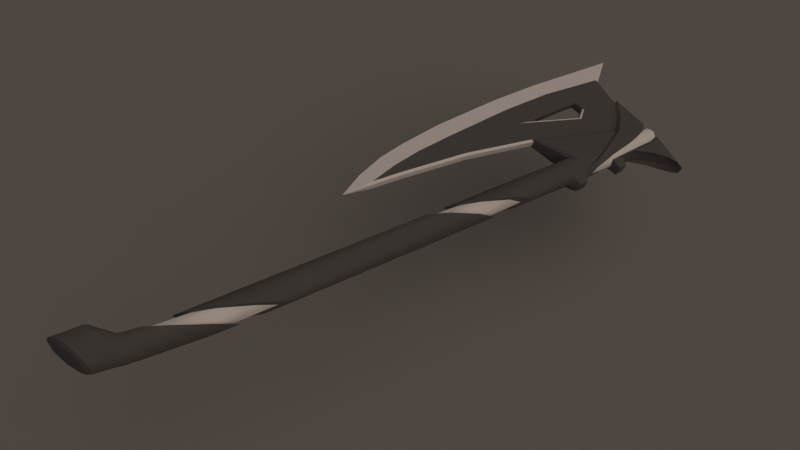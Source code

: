 # Source: magic_axe.blend  (saved by Blender 2.77.0; exported with 4.5.12 LTS)
import bpy
from mathutils import Matrix  # noqa: F401  (used for matrix-valued properties, if any)

bpy.ops.wm.read_factory_settings(use_empty=True)
scene = bpy.context.scene
scene.name = 'Scene'

# ---- collections
col_collection_1 = bpy.data.collections.new('Collection 1'); scene.collection.children.link(col_collection_1)
col_collection_2 = bpy.data.collections.new('Collection 2'); scene.collection.children.link(col_collection_2)

# ---- materials (node trees are filled in below, after node groups)
mat_steel = bpy.data.materials.new('Steel')
mat_steel.alpha_threshold = 0.0
mat_steel.use_transparent_shadow = False
mat_steel.roughness = 0.5
mat_steel.specular_intensity = 1.0
mat_steel.line_color = (0.0, 0.0, 0.0, 1.0)
mat_iron = bpy.data.materials.new('Iron')
mat_iron.alpha_threshold = 0.0
mat_iron.use_transparent_shadow = False
mat_iron.diffuse_color = (0.1107, 0.1107, 0.1107, 1.0)
mat_iron.roughness = 0.5
mat_iron.specular_intensity = 0.33
mat_iron.line_color = (0.0, 0.0, 0.0, 1.0)
mat_scale = bpy.data.materials.new('Scale')
mat_scale.alpha_threshold = 0.0
mat_scale.use_transparent_shadow = False
mat_scale.roughness = 0.5
mat_scale.line_color = (0.0, 0.0, 0.0, 1.0)
mat_floorshadow = bpy.data.materials.new('FloorShadow')
mat_floorshadow.alpha_threshold = 0.0
mat_floorshadow.use_transparent_shadow = False
mat_floorshadow.diffuse_color = (0.2159, 0.2159, 0.2159, 1.0)
mat_floorshadow.roughness = 0.5
mat_floorshadow.specular_intensity = 0.0
mat_floorshadow.line_color = (0.0, 0.0, 0.0, 0.5)
mat_floorinvis = bpy.data.materials.new('FloorInvis')
mat_floorinvis.alpha_threshold = 0.0
mat_floorinvis.use_transparent_shadow = False
mat_floorinvis.diffuse_color = (0.2159, 0.2159, 0.2159, 1.0)
mat_floorinvis.roughness = 0.5
mat_floorinvis.specular_intensity = 0.0

# ---- material node trees

# ---- world
world_world = bpy.data.worlds.new('World'); scene.world = world_world
world_world.color = (0.05088, 0.05088, 0.05088)
world_world.use_sun_shadow = False
world_world.sun_shadow_jitter_overblur = 0.0
world_world.cycles.sampling_method = 'NONE'
world_world.cycles.sample_map_resolution = 256
world_world.light_settings.distance = 1.0

# ---- cameras
cam_camera = bpy.data.cameras.new('Camera')
cam_camera.clip_end = 100.0
cam_camera.lens = 35.0
cam_camera.sensor_width = 32.0
cam_camera.sensor_height = 18.0
cam_camera.ortho_scale = 7.314
cam_camera.dof.focus_distance = 0.0
cam_camera.dof.aperture_fstop = 128.0

# ---- lights
light_filllight = bpy.data.lights.new('FillLight', 'SUN')
light_filllight.color = (0.7398, 0.6076, 1.0)
light_filllight.transmission_factor = 0.0
light_filllight.angle = 1.571
light_filllight.energy = 0.25
light_filllight.shadow_buffer_clip_start = 0.5
light_filllight.shadow_soft_size = 1.0
light_filllight.shadow_cascade_max_distance = 1000.0
light_filllight.cycles.use_multiple_importance_sampling = False
light_keylight = bpy.data.lights.new('KeyLight', 'SUN')
light_keylight.color = (0.814, 0.6377, 0.5099)
light_keylight.transmission_factor = 0.0
light_keylight.angle = 1.966
light_keylight.energy = 1.25
light_keylight.shadow_buffer_clip_start = 0.5
light_keylight.shadow_soft_size = 1.5
light_keylight.shadow_cascade_max_distance = 1000.0
light_keylight.cycles.use_multiple_importance_sampling = False
light_rimlight = bpy.data.lights.new('RimLight', 'SUN')
light_rimlight.color = (0.7067, 0.7067, 0.7067)
light_rimlight.transmission_factor = 0.0
light_rimlight.angle = 1.571
light_rimlight.energy = 0.25
light_rimlight.shadow_buffer_clip_start = 0.5
light_rimlight.shadow_soft_size = 1.0
light_rimlight.shadow_cascade_max_distance = 1000.0
light_rimlight.cycles.use_multiple_importance_sampling = False

# ---- meshes
me_cube_001 = bpy.data.meshes.new('Cube.001')
me_cube_001.from_pydata([(-0.7758, 2.48, -0.049), (-0.7758, 2.48, 0.049), (-0.9564, 2.99, -0.049), (-0.9564, 2.99, 0.049), (-0.6385, 2.524, -0.049), (-0.6385, 2.524, 0.049), (-0.5543, 2.96, -0.049), (-0.5543, 2.96, 0.049), (-0.532, 2.393, -0.049), (-0.532, 2.393, 0.049), (-0.2327, 2.674, -0.049), (-0.2327, 2.674, 0.049), (-0.7753, 2.225, -0.049), (-0.7753, 2.225, 0.049), (-0.9901, 2.219, -0.049), (-0.9901, 2.219, 0.049), (-0.7432, 1.619, -0.049), (-0.7432, 1.619, 0.049), (-0.9639, 1.599, -0.049), (-0.9639, 1.599, 0.049), (-0.5019, 1.613, -0.049), (-0.5019, 1.613, 0.049), (-0.6196, 0.7664, -0.049), (-0.6196, 0.7664, 0.049), (-0.8808, 0.7443, -0.049), (-0.8808, 0.7443, 0.049), (-0.6443, 0.3023, 0.049), (-0.6443, 0.3023, -0.049), (-0.8268, 0.285, 0.049), (-0.8268, 0.285, -0.049), (-0.6724, -0.3725, 0.049), (-0.6724, -0.3725, -0.049), (-1.186, 2.202, 6.546e-07), (-1.16, 1.582, 4.831e-07), (-1.084, 0.7309, 3.611e-07), (-1.004, 0.2259, 2.126e-07), (-0.8184, -0.4236, 1.284e-07), (-0.7596, 2.48, 0.03628), (-0.6562, 2.514, 0.03628), (-0.5594, 2.388, 0.03628), (-0.7575, 2.25, 0.03628), (-0.7313, 1.757, 0.03628), (-0.4736, 1.626, 0.0343), (-0.5913, 0.7681, 0.0343), (-0.616, 0.304, 0.0343), (-0.6441, -0.3708, 0.0343), (-0.6671, -0.715, 2.684e-08), (-0.9318, 3.004, 0.0343), (-0.5866, 2.989, 0.0343), (-0.7596, 2.48, -0.03628), (-1.185, 3.341, 8.428e-07), (-0.6562, 2.514, -0.03628), (-0.5594, 2.388, -0.03628), (-0.7638, -0.0446, 0.049), (-0.6631, -0.03538, 0.049), (-0.9334, -0.09985, 1.736e-07), (-0.7575, 2.25, -0.03628), (-0.6348, -0.03367, 0.0343), (-0.7313, 1.757, -0.03628), (-0.4736, 1.626, -0.0343), (-0.1992, 2.632, 0.0896), (-0.4673, 1.65, 0.0686), (-0.03745, 2.306, 0.1087), (-0.5913, 0.7681, -0.0343), (-0.1654, 1.816, 0.1284), (-0.616, 0.304, -0.0343), (-0.1871, 2.654, 0.1101), (-0.02505, 2.303, 0.1381), (-0.6441, -0.3708, -0.0343), (-0.2291, 2.707, 0.1062), (-0.5255, 2.976, 0.07359), (-0.9318, 3.004, -0.0343), (-0.6065, 3.034, 0.03932), (-0.5866, 2.989, -0.0343), (-0.03073, 2.666, 0.1395), (0.04424, 2.343, 0.1378), (-0.7638, -0.0446, -0.049), (-0.05804, 2.792, 0.1319), (-0.6631, -0.03538, -0.049), (-0.1631, 3.05, 0.098), (-0.211, 3.101, 0.04915), (-0.6348, -0.03367, -0.0343), (-0.3553, 2.812, 0.049), (-0.3417, 2.835, 0.09015), (-0.1992, 2.632, -0.0896), (-0.1059, 2.95, 0.1201), (-0.001877, -3.192, 0.1496), (0.1053, 1.888, 0.1058), (0.08761, -3.19, 0.1058), (0.1491, 1.888, 2.639e-07), (0.1314, -3.19, -5.387e-07), (-0.4673, 1.65, -0.0686), (-0.03745, 2.306, -0.1087), (-0.1654, 1.816, -0.1284), (-0.1871, 2.654, -0.1101), (-0.02505, 2.303, -0.1381), (-0.1553, 1.774, 3.09e-07), (-0.1514, -3.193, -4.67e-07), (-0.1073, 1.811, 0.1058), (-0.1076, -3.193, 0.1058), (0.01276, -2.383, 0.1496), (0.009902, -2.825, 0.1496), (0.1338, -2.472, 0.1058), (0.1322, -1.971, 0.1058), (0.1828, -2.237, -3.933e-07), (0.1798, -1.708, -3.098e-07), (-0.2291, 2.707, -0.1062), (-0.5255, 2.976, -0.07359), (-0.6065, 3.034, -0.03932), (-0.03073, 2.666, -0.1395), (0.04424, 2.343, -0.1378), (-0.05804, 2.792, -0.1319), (-0.1453, -3.087, -4.542e-07), (-0.1265, -2.714, -4.01e-07), (-0.08682, -3.01, 0.1058), (-0.0705, -2.635, 0.1058), (0.01499, -2.395, 0.1196), (0.01286, -2.78, 0.1196), (0.112, -2.497, 0.0846), (0.1105, -2.065, 0.0846), (0.1512, -2.309, -3.932e-07), (0.1486, -1.855, -3.298e-07), (-0.1631, 3.05, -0.098), (-0.211, 3.101, -0.04915), (-0.1113, -2.99, -4.479e-07), (-0.09644, -2.66, -3.983e-07), (-0.06452, -2.928, 0.0846), (-0.05162, -2.596, 0.0846), (0.1135, 0.4061, 0.1058), (0.1022, 0.9447, 0.1058), (0.1586, 0.6103, 6.638e-08), (0.144, 1.151, 1.549e-07), (-0.3553, 2.812, -0.049), (-0.3417, 2.835, -0.09015), (-0.1059, 2.95, -0.1201), (-0.001877, -3.192, -0.1496), (-0.1408, -0.1701, 5.106e-09), (-0.1426, 0.1711, 5.284e-08), (-0.08916, -0.1089, 0.1058), (-0.08078, 0.2673, 0.1058), (0.002195, 0.5261, 0.1496), (0.0001742, 0.09371, 0.1496), (0.09271, 0.3979, 0.0846), (0.08359, 0.8332, 0.0846), (0.1288, 0.5613, 5.763e-08), (0.117, 0.998, 1.327e-07), (0.1053, 1.888, -0.1058), (0.08761, -3.19, -0.1058), (-0.1107, -0.0631, 1.458e-08), (-0.1122, 0.2144, 5.995e-08), (-0.06942, -0.01411, 0.0846), (-0.06279, 0.2914, 0.0846), (0.003593, 0.4983, 0.1196), (0.002044, 0.148, 0.1196), (-0.1148, 3.03, 0.06378), (0.07259, 2.641, 0.07134), (0.0944, 2.329, 0.07681), (-0.1073, 1.811, -0.1058), (-0.1076, -3.193, -0.1058), (0.06706, 2.8, 0.07701), (0.01276, -2.383, -0.1496), (0.009902, -2.825, -0.1496), (0.1093, 2.662, 0.09808), (0.1051, 2.85, 0.1097), (0.05999, 3.091, 0.08842), (0.1338, -2.472, -0.1058), (0.01573, 3.133, 0.04434), (0.1322, -1.971, -0.1058), (0.08467, 3.036, 0.1059), (0.2186, 2.845, 0.1089), (0.4394, 3.068, 0.08842), (0.5011, 3.109, 0.04434), (0.3394, 2.983, 0.1083), (0.2632, 2.958, 0.06932), (0.3379, 3.036, 0.05659), (0.3827, 3.074, 0.02838), (0.1836, 2.845, 0.07614), (0.1078, 2.655, 0.06277), (-0.08682, -3.01, -0.1058), (-0.0001136, 1.887, 0.1503), (-0.0705, -2.635, -0.1058), (0.01499, -2.395, -0.1196), (0.09731, 2.482, 0.07194), (0.01286, -2.78, -0.1196), (0.2129, 2.352, 0.06263), (0.112, -2.497, -0.0846), (0.2097, 2.45, 0.05549), (0.1014, 1.691, 0.1058), (0.1472, 1.69, 2.405e-07), (0.1105, -2.065, -0.0846), (-0.1559, 1.691, 3.015e-07), (-0.1052, 1.691, 0.1058), (0.001398, 1.689, 0.1499), (0.214, 1.737, 0.06345), (0.2161, 1.843, 0.06345), (0.2212, 1.842, 2.406e-07), (0.2203, 1.734, 2.266e-07), (-0.1022, -3.326, 0.1879), (0.07216, -3.266, 0.1107), (0.1246, -3.241, -5.441e-07), (-0.06452, -2.928, -0.0846), (-0.3428, -3.411, -4.524e-07), (-0.2723, -3.386, 0.1329), (-0.1239, -3.575, 0.1795), (0.03361, -3.505, 0.1058), (0.09884, -3.476, -5.738e-07), (-0.05162, -2.596, -0.0846), (0.1135, 0.4061, -0.1058), (0.1022, 0.9447, -0.1058), (-0.3466, -3.674, -4.93e-07), (-0.2814, -3.645, 0.1269), (-0.1259, -3.6, 0.1331), (0.003314, -3.542, 0.09415), (0.05682, -3.519, -5.678e-07), (-0.3086, -3.68, -5.004e-07), (-0.2551, -3.657, 0.09415), (-0.1183, -3.603, -5.382e-07), (0.05263, 2.351, 0.09999), (-0.08916, -0.1089, -0.1058), (-0.08078, 0.2673, -0.1058), (0.002195, 0.5261, -0.1496), (0.0001741, 0.09371, -0.1496), (0.09271, 0.3979, -0.0846), (-0.1482, 3.063, 5.217e-07), (-0.09497, 2.985, 0.09109), (-0.1039, 3.065, 0.0846), (-0.02859, 3.068, 0.1196), (-0.03177, 2.802, 0.1192), (0.08359, 0.8332, -0.0846), (-0.1207, 3.095, 5.113e-07), (-0.08498, 3.097, 0.06119), (-0.0286, 3.099, 0.08653), (0.01573, 3.133, 4.926e-07), (0.5011, 3.109, 3.765e-07), (0.3827, 3.074, 4.149e-07), (0.1264, 2.665, 3.952e-07), (0.1836, 2.845, 4.129e-07), (0.2632, 2.958, 4.164e-07), (0.3379, 3.036, 4.113e-07), (0.1233, 2.316, 3.387e-07), (0.1259, 2.48, 3.676e-07), (0.2129, 2.352, 3.199e-07), (0.2097, 2.45, 3.469e-07), (0.06626, 2.064, 0.1215), (0.1118, 2.077, 0.06708), (0.01666, 2.211, 0.1414), (0.08187, 2.219, 0.1129), (-0.0007517, 2.204, 0.116), (0.05869, 2.055, 0.1019), (0.03312, 3.07, 0.08669), (0.005397, 2.648, 0.1135), (0.000283, 3.101, 0.07386), (0.0754, 2.241, 0.07557), (0.09221, 2.134, 0.04336), (-0.5543, 2.96, 5.851e-07), (-0.7596, 2.48, 5.461e-07), (-0.6562, 2.514, 5.397e-07), (-0.5594, 2.388, 4.909e-07), (-0.7575, 2.25, 5.434e-07), (-0.7313, 1.757, 4.657e-07), (-0.6065, 3.034, 6.129e-07), (-0.211, 3.101, 5.415e-07), (-0.06942, -0.01411, -0.0846), (-0.06279, 0.2914, -0.0846), (0.003593, 0.4983, -0.1196), (0.002044, 0.148, -0.1196), (-0.1148, 3.03, -0.06378), (0.07259, 2.641, -0.07133), (0.0944, 2.329, -0.07681), (0.06706, 2.8, -0.07701), (0.1093, 2.662, -0.09808), (0.1051, 2.85, -0.1097), (0.05999, 3.091, -0.08842), (0.01573, 3.133, -0.04434), (0.08467, 3.036, -0.1059), (0.2186, 2.845, -0.1089), (0.4394, 3.068, -0.08842), (0.5011, 3.109, -0.04434), (0.3394, 2.983, -0.1083), (0.2632, 2.958, -0.06932), (0.3379, 3.036, -0.05659), (0.3827, 3.074, -0.02838), (0.1836, 2.845, -0.07614), (0.1078, 2.655, -0.06277), (-0.0001137, 1.887, -0.1503), (0.09731, 2.482, -0.07193), (0.2129, 2.352, -0.06263), (0.2097, 2.45, -0.05548), (0.1014, 1.691, -0.1058), (-0.1052, 1.691, -0.1058), (0.001398, 1.689, -0.1499), (0.214, 1.737, -0.06345), (0.2161, 1.843, -0.06345), (0.1222, 2.027, 2.906e-07), (0.06101, 2.975, 0.07582), (0.04501, 2.799, 0.09952), (0.053, 2.642, 0.1052), (-0.1022, -3.326, -0.1879), (0.07216, -3.266, -0.1107), (-0.2723, -3.386, -0.1329), (-0.1239, -3.575, -0.1795), (0.03361, -3.505, -0.1058), (-0.2814, -3.645, -0.1269), (-0.1259, -3.6, -0.1331), (0.003314, -3.542, -0.09415), (-0.2551, -3.657, -0.09415), (0.05263, 2.351, -0.09999), (-0.09497, 2.985, -0.09109), (-0.1039, 3.065, -0.0846), (-0.02859, 3.068, -0.1196), (-0.03177, 2.802, -0.1192), (-0.08498, 3.097, -0.06118), (-0.0286, 3.099, -0.08653), (0.06626, 2.064, -0.1215), (0.1118, 2.077, -0.06708), (0.01666, 2.211, -0.1414), (0.08187, 2.219, -0.1129), (-0.0007517, 2.204, -0.116), (0.05869, 2.055, -0.1019), (0.03312, 3.07, -0.08669), (0.005397, 2.648, -0.1135), (0.000283, 3.101, -0.07386), (0.0754, 2.241, -0.07557), (0.09221, 2.134, -0.04336), (0.06101, 2.975, -0.07582), (0.04501, 2.799, -0.09952), (0.053, 2.642, -0.1052), (-0.01378, 3.104, 8.404e-07)], [(7, 254), (6, 254)], [(0, 12, 14, 2), (149, 263, 262, 148), (1, 13, 40, 37), (258, 259, 58, 56), (5, 7, 3, 1), (78, 31, 76), (106, 94, 84, 10), (16, 22, 24, 18), (1, 3, 15, 13), (13, 17, 41, 40), (4, 51, 49, 0), (28, 25, 34, 35), (13, 15, 19, 17), (17, 9, 39, 41), (108, 123, 122, 107), (107, 122, 134, 133), (21, 11, 9, 17), (12, 56, 58, 16), (22, 27, 29, 24), (17, 23, 21), (2, 71, 73, 6), (16, 58, 52, 8), (17, 19, 25, 23), (23, 25, 28, 26), (4, 0, 2, 6), (112, 124, 200, 178), (132, 10, 8, 4), (53, 28, 35, 55), (54, 53, 30), (78, 81, 68, 31), (96, 42, 59), (16, 20, 22), (6, 107, 133, 132), (25, 19, 33, 34), (12, 16, 18, 14), (19, 15, 32, 33), (31, 46, 36), (20, 16, 8, 10), (255, 37, 40, 258), (258, 40, 41, 259), (259, 41, 39, 257), (8, 52, 51, 4), (9, 5, 38, 39), (29, 35, 34, 24), (84, 94, 95, 92), (5, 1, 37, 38), (54, 30, 45, 57), (161, 165, 147, 135), (26, 44, 43, 23), (27, 78, 76, 29), (23, 43, 42, 21), (42, 98, 21), (10, 84, 91, 20), (293, 89, 314, 323), (3, 7, 48, 47), (132, 133, 106, 10), (0, 49, 56, 12), (15, 3, 50, 32), (50, 3, 47), (30, 36, 46), (91, 84, 92, 93), (30, 46, 45), (31, 68, 46), (206, 181, 183, 200), (26, 54, 57, 44), (94, 109, 110, 95), (26, 28, 53, 54), (30, 53, 55, 36), (4, 6, 132), (178, 200, 183, 161), (300, 303, 305, 302), (179, 247, 62, 64), (61, 64, 62, 60), (125, 206, 200, 124), (221, 207, 167, 160), (11, 21, 61, 60), (112, 178, 158, 97), (180, 206, 125, 113), (60, 62, 67, 66), (69, 11, 60, 66), (207, 130, 105, 167), (72, 48, 7, 70), (105, 121, 189, 167), (82, 11, 69, 83), (131, 145, 228, 208), (165, 185, 120, 104), (220, 264, 263, 219), (72, 70, 79, 80), (289, 290, 220, 219), (83, 69, 77, 85), (264, 228, 222, 265), (160, 181, 206, 180), (69, 66, 74, 77), (167, 189, 181, 160), (66, 67, 75, 74), (228, 145, 144, 222), (70, 83, 85, 79), (208, 228, 264, 220), (7, 82, 83, 70), (5, 82, 7), (136, 148, 262, 218), (82, 5, 9, 11), (101, 86, 88, 102), (102, 88, 90, 104), (288, 188, 131, 208), (161, 183, 185, 165), (219, 263, 149, 137), (263, 264, 265, 262), (112, 97, 99, 114), (114, 99, 86, 101), (138, 115, 100, 141), (123, 223, 266, 122), (136, 113, 115, 138), (290, 288, 208, 220), (324, 274, 271, 269), (112, 114, 126, 124), (269, 271, 270, 267), (147, 298, 297, 135), (134, 307, 310, 111), (115, 113, 125, 127), (111, 310, 320, 109), (122, 266, 307, 134), (128, 103, 105, 130), (114, 101, 117, 126), (141, 100, 103, 128), (158, 299, 201, 97), (127, 126, 117, 116), (125, 124, 126, 127), (109, 320, 306, 110), (232, 233, 277, 273), (221, 265, 222, 207), (199, 205, 301, 298), (119, 118, 120, 121), (116, 117, 118, 119), (105, 103, 119, 121), (299, 302, 209, 201), (102, 104, 120, 118), (273, 277, 276, 272), (103, 100, 116, 119), (261, 223, 123), (100, 115, 127, 116), (101, 102, 118, 117), (192, 140, 129, 187), (274, 278, 275, 271), (187, 129, 131, 188), (139, 137, 149, 151), (308, 309, 310, 307), (272, 276, 278, 274), (268, 286, 241, 239), (146, 318, 313), (282, 236, 235, 283), (128, 130, 144, 142), (267, 268, 306, 326), (190, 137, 139, 191), (131, 129, 143, 145), (191, 139, 140, 192), (237, 236, 282, 279), (152, 153, 142, 143), (143, 142, 144, 145), (218, 221, 160, 180), (51, 256, 255, 49), (149, 148, 150, 151), (151, 150, 153, 152), (136, 138, 150, 148), (313, 315, 316, 314), (140, 139, 151, 152), (46, 68, 45), (129, 140, 152, 143), (138, 141, 153, 150), (275, 282, 283, 270), (141, 128, 142, 153), (80, 79, 154, 223), (261, 80, 223), (233, 234, 281, 277), (77, 74, 250, 227), (234, 238, 280, 281), (238, 237, 279, 280), (277, 281, 280, 276), (79, 85, 224, 154), (74, 75, 217, 250), (85, 77, 227, 224), (278, 279, 282, 275), (270, 283, 285), (20, 91, 93, 157), (267, 270, 268), (294, 159, 163, 168), (59, 157, 96), (159, 155, 162, 163), (168, 163, 169, 172), (232, 166, 171, 233), (181, 189, 185, 183), (189, 121, 120, 185), (240, 242, 287, 285), (166, 164, 170, 171), (164, 168, 172, 170), (163, 162, 169), (93, 284, 157), (90, 199, 298, 147), (96, 157, 289, 190), (292, 195, 196, 291), (169, 162, 177, 176), (298, 301, 300, 297), (237, 173, 176, 236), (238, 174, 173, 237), (234, 175, 174, 238), (172, 169, 176, 173), (171, 170, 174, 175), (106, 111, 109, 94), (233, 171, 175, 234), (170, 172, 173, 174), (207, 222, 144, 130), (135, 297, 299, 158), (64, 98, 179), (190, 289, 219, 137), (178, 161, 135, 158), (50, 71, 2), (155, 156, 162), (270, 285, 268), (214, 305, 303, 216), (162, 182, 177), (303, 304, 213, 216), (301, 304, 303, 300), (205, 213, 304, 301), (162, 156, 182), (308, 311, 312, 309), (182, 156, 184, 186), (267, 326, 325, 269), (240, 182, 186, 242), (98, 191, 192, 179), (96, 190, 191, 98), (274, 324, 319, 272), (223, 229, 311, 308), (283, 235, 240, 285), (187, 188, 196, 193), (89, 87, 194, 195), (179, 192, 187, 87), (43, 44, 65, 63), (194, 193, 196, 195), (146, 313, 314, 89), (87, 187, 193, 194), (287, 242, 241, 286), (88, 86, 197, 198), (92, 95, 315, 317), (99, 97, 201, 202), (90, 88, 198, 199), (86, 99, 202, 197), (197, 202, 210, 203), (89, 195, 292, 146), (284, 318, 146), (199, 198, 204, 205), (202, 201, 209, 210), (284, 146, 288, 290), (317, 318, 284), (198, 197, 203, 204), (326, 320, 310, 325), (157, 284, 290, 289), (204, 203, 211, 212), (203, 210, 215, 211), (308, 307, 266), (285, 287, 286, 268), (205, 204, 212, 213), (210, 209, 214, 215), (314, 316, 322, 323), (214, 216, 211, 215), (309, 312, 321, 319), (211, 216, 213, 212), (155, 159, 295, 296), (266, 223, 308), (108, 260, 261, 123), (225, 224, 227, 226), (316, 110, 306, 322), (168, 164, 249, 294), (155, 296, 217, 156), (225, 226, 231, 230), (223, 225, 230, 229), (51, 52, 257, 256), (318, 317, 315, 313), (43, 63, 59, 42), (302, 305, 214, 209), (156, 239, 241, 184), (186, 184, 241, 242), (177, 182, 240, 235), (288, 291, 196, 188), (146, 292, 291, 288), (271, 275, 270), (297, 300, 302, 299), (176, 177, 235, 236), (276, 280, 279, 278), (64, 61, 21, 98), (87, 89, 244, 243), (243, 244, 246, 245), (67, 245, 246, 75), (248, 243, 245, 247), (87, 243, 248), (62, 247, 245, 67), (179, 87, 248), (247, 179, 248), (226, 249, 251, 231), (296, 295, 227, 250), (225, 154, 224), (154, 225, 223), (293, 253, 244, 89), (244, 253, 252, 246), (246, 252, 217, 75), (48, 73, 71, 47), (218, 262, 265, 221), (72, 80, 261, 260), (108, 73, 260), (45, 68, 81, 57), (18, 33, 32, 14), (259, 257, 52, 58), (38, 256, 257, 39), (38, 37, 255, 256), (255, 258, 56, 49), (76, 55, 35, 29), (72, 260, 48), (95, 110, 316, 315), (260, 73, 48), (136, 218, 180, 113), (165, 104, 90, 147), (27, 22, 63, 65), (24, 34, 33, 18), (57, 81, 65, 44), (133, 134, 111, 106), (108, 107, 6, 73), (22, 20, 59, 63), (14, 32, 50, 2), (27, 65, 81, 78), (284, 93, 92, 317), (31, 36, 55, 76), (249, 164, 166, 251), (296, 250, 217), (227, 295, 249, 226), (249, 295, 159, 294), (253, 293, 239, 156), (253, 156, 252), (217, 252, 156), (50, 47, 71), (319, 321, 273, 272), (326, 306, 320), (310, 309, 319, 325), (319, 324, 269, 325), (323, 268, 239, 293), (323, 322, 268), (306, 268, 322), (59, 20, 157), (42, 96, 98), (327, 229, 230, 231), (312, 311, 229, 327), (166, 232, 327, 251), (273, 321, 327, 232), (251, 327, 231), (321, 312, 327)])
me_cube_001.polygons.foreach_set('use_smooth', [True] * 353)
me_cube_001.polygons.foreach_set('material_index', [1, 2, 1, 1, 1, 1, 1, 1, 1, 1, 1, 0, 1, 0, 1, 1, 1, 1, 1, 1, 1, 0, 1, 1, 1, 1, 1, 0, 1, 0, 1, 1, 1, 0, 1, 0, 0, 1, 1, 1, 1, 0, 0, 0, 1, 1, 0, 1, 0, 1, 0, 1, 1, 1, 1, 1, 1, 0, 0, 0, 1, 0, 0, 2, 0, 1, 1, 0, 1, 1, 1, 1, 1, 2, 1, 1, 1, 1, 1, 1, 1, 1, 1, 1, 1, 1, 1, 1, 1, 1, 2, 1, 1, 1, 1, 2, 1, 1, 1, 1, 1, 1, 1, 1, 1, 1, 1, 2, 1, 1, 1, 1, 1, 1, 1, 1, 1, 1, 1, 1, 1, 1, 1, 1, 1, 1, 2, 2, 1, 1, 1, 1, 2, 2, 1, 1, 1, 1, 1, 1, 1, 1, 1, 1, 1, 1, 2, 1, 1, 1, 1, 1, 2, 1, 1, 1, 1, 2, 2, 1, 1, 2, 2, 1, 1, 1, 0, 1, 1, 1, 1, 1, 1, 1, 1, 1, 1, 1, 1, 1, 1, 1, 1, 1, 1, 1, 1, 1, 1, 1, 2, 2, 1, 1, 1, 1, 1, 1, 1, 1, 1, 1, 1, 1, 1, 1, 1, 1, 1, 1, 1, 1, 1, 1, 1, 0, 1, 1, 1, 1, 1, 1, 1, 1, 2, 1, 2, 1, 1, 1, 1, 2, 1, 1, 1, 1, 0, 1, 1, 1, 1, 1, 1, 1, 1, 1, 1, 1, 1, 1, 1, 1, 1, 1, 2, 1, 1, 1, 2, 1, 1, 1, 1, 1, 2, 1, 2, 2, 1, 2, 1, 1, 2, 2, 2, 1, 1, 0, 1, 1, 1, 1, 1, 1, 1, 1, 1, 1, 1, 1, 1, 1, 1, 1, 1, 1, 1, 2, 2, 2, 2, 1, 1, 1, 1, 1, 1, 1, 0, 0, 1, 1, 1, 1, 0, 1, 1, 1, 1, 1, 0, 0, 0, 1, 1, 0, 0, 0, 1, 0, 1, 2, 2, 2, 2, 2, 2, 0, 1, 2, 2, 2, 2, 2, 2, 1, 1, 2, 2, 1, 1, 2, 2])
_k = set([(0, 4), (0, 12), (1, 5), (1, 13), (2, 6), (2, 14), (2, 50), (3, 7), (3, 15), (3, 50), (4, 8), (5, 9), (6, 73), (6, 132), (7, 48), (7, 82), (8, 16), (9, 17), (10, 20), (10, 84), (10, 132), (11, 21), (11, 60), (11, 82), (12, 16), (13, 17), (14, 18), (15, 19), (16, 58), (17, 41), (18, 24), (19, 25), (20, 22), (20, 59), (20, 157), (21, 23), (21, 42), (21, 98), (22, 27), (23, 26), (24, 29), (25, 28), (26, 54), (27, 78), (28, 53), (29, 76), (30, 46), (30, 53), (30, 54), (31, 46), (31, 76), (31, 78), (32, 33), (32, 50), (33, 34), (34, 35), (35, 55), (36, 46), (36, 55), (37, 38), (37, 40), (37, 255), (38, 39), (38, 256), (39, 41), (39, 257), (40, 41), (41, 259), (42, 43), (42, 98), (43, 44), (44, 57), (45, 46), (45, 57), (46, 68), (47, 48), (47, 50), (48, 73), (49, 51), (49, 56), (49, 255), (50, 71), (51, 52), (51, 256), (52, 58), (52, 257), (56, 58), (58, 259), (59, 63), (59, 157), (60, 61), (60, 62), (61, 64), (62, 247), (63, 65), (64, 179), (65, 81), (66, 67), (66, 69), (67, 245), (68, 81), (69, 83), (70, 72), (70, 83), (71, 73), (72, 260), (74, 75), (74, 77), (75, 246), (77, 85), (79, 80), (79, 85), (80, 261), (84, 91), (84, 92), (87, 89), (87, 179), (87, 187), (87, 194), (87, 243), (87, 248), (89, 146), (89, 244), (89, 293), (89, 314), (91, 93), (92, 317), (93, 284), (94, 95), (94, 106), (95, 315), (96, 98), (96, 157), (98, 179), (100, 103), (100, 115), (101, 102), (101, 114), (102, 104), (103, 105), (104, 165), (105, 167), (106, 133), (107, 108), (107, 133), (108, 260), (109, 110), (109, 111), (110, 316), (111, 134), (112, 114), (112, 178), (113, 115), (113, 180), (116, 119), (116, 127), (117, 118), (117, 126), (118, 120), (119, 121), (120, 185), (121, 189), (122, 123), (122, 134), (123, 261), (124, 126), (124, 200), (125, 127), (125, 206), (128, 130), (128, 141), (129, 131), (129, 140), (130, 207), (131, 208), (136, 138), (136, 218), (137, 139), (137, 219), (138, 141), (139, 140), (142, 144), (142, 153), (143, 145), (143, 152), (144, 222), (145, 228), (146, 284), (146, 288), (146, 292), (146, 313), (146, 318), (148, 150), (148, 262), (149, 151), (149, 263), (150, 153), (151, 152), (154, 223), (154, 224), (155, 156), (155, 159), (156, 162), (156, 182), (156, 184), (156, 239), (157, 284), (159, 294), (160, 167), (160, 180), (161, 165), (161, 178), (162, 163), (162, 169), (163, 168), (164, 166), (164, 168), (166, 232), (169, 172), (170, 171), (170, 172), (171, 233), (173, 174), (173, 176), (174, 175), (175, 234), (176, 177), (177, 182), (181, 189), (181, 206), (182, 186), (183, 185), (183, 200), (184, 186), (184, 241), (186, 242), (187, 193), (193, 194), (193, 196), (194, 195), (195, 292), (196, 291), (197, 198), (197, 202), (198, 199), (199, 298), (201, 202), (201, 299), (203, 204), (203, 210), (204, 205), (205, 301), (207, 221), (208, 220), (209, 210), (209, 302), (211, 212), (211, 215), (212, 213), (213, 304), (214, 215), (214, 305), (217, 250), (217, 252), (218, 221), (219, 220), (222, 265), (223, 225), (223, 266), (223, 308), (224, 227), (225, 226), (226, 249), (227, 250), (228, 264), (229, 230), (229, 311), (230, 231), (231, 251), (232, 273), (233, 277), (234, 281), (239, 268), (241, 286), (242, 287), (243, 245), (244, 246), (247, 248), (249, 251), (249, 294), (251, 327), (252, 253), (253, 293), (262, 265), (263, 264), (266, 307), (267, 268), (267, 269), (268, 270), (268, 285), (268, 286), (269, 324), (270, 271), (270, 275), (271, 274), (272, 273), (272, 274), (275, 278), (276, 277), (276, 278), (279, 280), (279, 282), (280, 281), (282, 283), (283, 285), (285, 287), (286, 287), (288, 291), (291, 292), (293, 323), (297, 298), (297, 299), (300, 301), (300, 302), (303, 304), (303, 305), (306, 320), (306, 322), (307, 310), (308, 309), (309, 319), (310, 320), (311, 312), (312, 321), (313, 315), (314, 316), (317, 318), (319, 321), (319, 324), (321, 327), (322, 323)])
me_cube_001.attributes.new('sharp_edge', 'BOOLEAN', 'EDGE').data.foreach_set('value', [ (min(e.vertices), max(e.vertices)) in _k for e in me_cube_001.edges])
_uv = me_cube_001.uv_layers.new(name='UVMap')
_uv.uv.foreach_set('vector', [0.4435, 0.6593, 0.4433, 0.6067, 0.486, 0.6056, 0.4794, 0.7647, 0.7965, 0.08474, 0.8166, 0.06879, 0.8162, 0.1318, 0.7969, 0.1419, 0.1104, 0.6485, 0.1185, 0.5965, 0.1207, 0.6022, 0.1131, 0.649, 0.7717, 0.7338, 0.7717, 0.8356, 0.7643, 0.8356, 0.7642, 0.7338, 0.1364, 0.6618, 0.1395, 0.7533, 0.05855, 0.747, 0.1104, 0.6485, 0.4206, 0.1402, 0.4224, 0.07059, 0.4407, 0.1383, 0.8604, 0.2236, 0.8564, 0.2127, 0.8617, 0.2087, 0.8716, 0.2181, 0.4368, 0.4816, 0.4121, 0.3056, 0.464, 0.3011, 0.4807, 0.4776, 0.1104, 0.6485, 0.05855, 0.747, 0.07594, 0.5887, 0.1185, 0.5965, 0.1185, 0.5965, 0.1438, 0.4739, 0.1413, 0.5024, 0.1207, 0.6022, 0.4998, 0.8979, 0.4972, 0.8937, 0.4972, 0.8717, 0.4998, 0.8688, 0.1689, 0.1992, 0.1438, 0.2912, 0.1017, 0.282, 0.1334, 0.1815, 0.1185, 0.5965, 0.07594, 0.5887, 0.1005, 0.4631, 0.1438, 0.4739, 0.1438, 0.4739, 0.1616, 0.6385, 0.1558, 0.6364, 0.1413, 0.5024, 0.8955, 0.931, 0.8225, 0.9, 0.8224, 0.8874, 0.89, 0.9131, 0.89, 0.9131, 0.8224, 0.8874, 0.8251, 0.8645, 0.8759, 0.8693, 0.192, 0.4802, 0.2124, 0.7049, 0.1616, 0.6385, 0.1438, 0.4739, 0.4433, 0.6067, 0.4391, 0.6119, 0.4338, 0.5101, 0.4368, 0.4816, 0.4121, 0.3056, 0.417, 0.2099, 0.4532, 0.2063, 0.464, 0.3011, 0.1438, 0.4739, 0.195, 0.3039, 0.192, 0.4802, 0.4794, 0.7647, 0.4738, 0.7675, 0.4051, 0.7644, 0.3995, 0.7583, 0.9324, 0.0, 0.9349, 0.02853, 0.9238, 0.1611, 0.9189, 0.1628, 0.1438, 0.4739, 0.1005, 0.4631, 0.1438, 0.2912, 0.195, 0.3039, 0.195, 0.3039, 0.1438, 0.2912, 0.1689, 0.1992, 0.2046, 0.2084, 0.4162, 0.6684, 0.4435, 0.6593, 0.4794, 0.7647, 0.3995, 0.7583, 0.9428, 0.4177, 0.941, 0.4384, 0.9222, 0.4527, 0.9193, 0.4356, 0.3599, 0.7277, 0.3355, 0.6991, 0.395, 0.6414, 0.4162, 0.6684, 0.1917, 0.1339, 0.1689, 0.1992, 0.1334, 0.1815, 0.1576, 0.1172, 0.2114, 0.139, 0.1917, 0.1339, 0.2201, 0.0699, 0.4206, 0.1402, 0.4142, 0.1405, 0.416, 0.07096, 0.4224, 0.07059, 0.09482, 0.8539, 0.1105, 0.9247, 0.09652, 0.9264, 0.4368, 0.4816, 0.3889, 0.4803, 0.4121, 0.3056, 0.8992, 0.2762, 0.8916, 0.2789, 0.8724, 0.2501, 0.8816, 0.2462, 0.1438, 0.2912, 0.1005, 0.4631, 0.05997, 0.4532, 0.1017, 0.282, 0.4433, 0.6067, 0.4368, 0.4816, 0.4807, 0.4776, 0.486, 0.6056, 0.1005, 0.4631, 0.07594, 0.5887, 0.03539, 0.5788, 0.05997, 0.4532, 0.4224, 0.07059, 0.4187, 0.0, 0.4488, 0.06016, 0.3889, 0.4803, 0.4368, 0.4816, 0.395, 0.6414, 0.3355, 0.6991, 0.7717, 0.6864, 0.7792, 0.6864, 0.7792, 0.7338, 0.7717, 0.7338, 0.7717, 0.7338, 0.7792, 0.7338, 0.7792, 0.8356, 0.7717, 0.8356, 0.9414, 0.02844, 0.9479, 0.02836, 0.9368, 0.1609, 0.9303, 0.161, 0.9189, 0.1628, 0.9238, 0.1611, 0.9349, 0.1855, 0.9309, 0.1879, 0.1616, 0.6385, 0.1364, 0.6618, 0.1326, 0.6592, 0.1558, 0.6364, 0.4532, 0.2063, 0.4857, 0.1943, 0.5018, 0.2985, 0.464, 0.3011, 0.8617, 0.2087, 0.8564, 0.2127, 0.8414, 0.1404, 0.8478, 0.1418, 0.4796, 0.8977, 0.4796, 0.8686, 0.4822, 0.8716, 0.4822, 0.8936, 0.2114, 0.139, 0.2201, 0.0699, 0.2251, 0.07106, 0.2164, 0.1401, 0.9311, 0.7644, 0.9458, 0.6881, 0.9609, 0.8359, 0.9411, 0.8395, 0.2046, 0.2084, 0.2096, 0.2096, 0.2, 0.305, 0.195, 0.3039, 0.417, 0.2099, 0.4206, 0.1402, 0.4407, 0.1383, 0.4532, 0.2063, 0.195, 0.3039, 0.2, 0.305, 0.1966, 0.4837, 0.192, 0.4802, 0.1105, 0.9247, 0.115, 0.839, 0.1143, 0.9307, 0.8716, 0.2181, 0.8617, 0.2087, 0.9112, 0.007113, 0.9189, 0.0, 0.6866, 0.7608, 0.6865, 0.7321, 0.7005, 0.771, 0.6957, 0.7828, 0.05855, 0.747, 0.1395, 0.7533, 0.1315, 0.7582, 0.06239, 0.7505, 0.8816, 0.2462, 0.8724, 0.2501, 0.8604, 0.2236, 0.8716, 0.2181, 0.4435, 0.6593, 0.4396, 0.6593, 0.4391, 0.6119, 0.4433, 0.6067, 0.07594, 0.5887, 0.05855, 0.747, 0.0, 0.8111, 0.03539, 0.5788, 0.0, 0.8111, 0.05855, 0.747, 0.06239, 0.7505, 0.2201, 0.0699, 0.1906, 0.05472, 0.2297, 0.0, 0.527, 0.2081, 0.5485, 0.0, 0.5893, 0.06192, 0.5781, 0.1659, 0.2201, 0.0699, 0.2297, 0.0, 0.2251, 0.07106, 0.4224, 0.07059, 0.416, 0.07096, 0.4187, 0.0, 0.9265, 0.521, 0.9169, 0.5639, 0.9107, 0.4849, 0.9222, 0.4527, 0.2046, 0.2084, 0.2114, 0.139, 0.2164, 0.1401, 0.2096, 0.2096, 0.8713, 0.8216, 0.8452, 0.8076, 0.8687, 0.7435, 0.8848, 0.744, 0.2046, 0.2084, 0.1689, 0.1992, 0.1917, 0.1339, 0.2114, 0.139, 0.2201, 0.0699, 0.1917, 0.1339, 0.1576, 0.1172, 0.1906, 0.05472, 0.4162, 0.6684, 0.3995, 0.7583, 0.3599, 0.7277, 0.9193, 0.4356, 0.9222, 0.4527, 0.9107, 0.4849, 0.9048, 0.4758, 0.003995, 0.8424, 0.01149, 0.8488, 0.00745, 0.8786, 0.0, 0.8792, 0.2877, 0.5521, 0.2761, 0.6166, 0.2653, 0.6363, 0.256, 0.5324, 0.1986, 0.4888, 0.256, 0.5324, 0.2653, 0.6363, 0.2222, 0.6976, 0.9451, 0.5064, 0.9265, 0.521, 0.9222, 0.4527, 0.941, 0.4384, 0.6313, 0.9356, 0.6061, 1.0, 0.6048, 0.5094, 0.6313, 0.4244, 0.2124, 0.7049, 0.192, 0.4802, 0.1986, 0.4888, 0.2222, 0.6976, 0.9428, 0.4177, 0.9193, 0.4356, 0.9183, 0.3976, 0.9416, 0.3958, 0.7265, 0.6696, 0.7311, 0.6617, 0.7481, 0.6752, 0.7478, 0.6864, 0.2222, 0.6976, 0.2653, 0.6363, 0.2692, 0.6361, 0.2248, 0.7025, 0.2146, 0.712, 0.2124, 0.7049, 0.2222, 0.6976, 0.2248, 0.7025, 0.7367, 0.04187, 0.7593, 0.0, 0.7522, 0.4785, 0.7294, 0.5324, 0.1264, 0.7667, 0.1315, 0.7582, 0.1395, 0.7533, 0.1458, 0.7575, 0.7522, 0.4785, 0.7516, 0.5088, 0.7334, 0.5519, 0.7294, 0.5324, 0.1837, 0.7293, 0.2124, 0.7049, 0.2146, 0.712, 0.1875, 0.7346, 0.8696, 0.4047, 0.8695, 0.4362, 0.852, 0.4703, 0.8477, 0.4473, 0.9062, 0.5504, 0.9117, 0.5445, 0.9261, 0.5832, 0.9242, 0.5987, 0.8383, 0.5338, 0.8444, 0.5395, 0.8514, 0.5823, 0.8469, 0.5873, 0.1264, 0.7667, 0.1458, 0.7575, 0.2166, 0.7841, 0.2034, 0.7927, 0.9759, 0.6058, 0.9571, 0.6063, 0.9582, 0.3668, 0.9747, 0.3129, 0.1875, 0.7346, 0.2146, 0.712, 0.2471, 0.7348, 0.2321, 0.7656, 0.2836, 0.8834, 0.2661, 0.9526, 0.2639, 0.8628, 0.2836, 0.8111, 0.7186, 0.6175, 0.7248, 0.62, 0.7311, 0.6617, 0.7265, 0.6696, 0.2146, 0.712, 0.2248, 0.7025, 0.2568, 0.71, 0.2471, 0.7348, 0.7294, 0.5324, 0.7334, 0.5519, 0.7248, 0.62, 0.7186, 0.6175, 0.2248, 0.7025, 0.2692, 0.6361, 0.2817, 0.6465, 0.2568, 0.71, 0.852, 0.4703, 0.8695, 0.4362, 0.8696, 0.5263, 0.852, 0.5601, 0.1458, 0.7575, 0.1875, 0.7346, 0.2321, 0.7656, 0.2166, 0.7841, 0.8477, 0.4473, 0.852, 0.4703, 0.8444, 0.5395, 0.8383, 0.5338, 0.1395, 0.7533, 0.1837, 0.7293, 0.1875, 0.7346, 0.1458, 0.7575, 0.1364, 0.6618, 0.1837, 0.7293, 0.1395, 0.7533, 0.794, 0.1643, 0.7969, 0.1419, 0.8162, 0.1318, 0.8181, 0.1517, 0.1837, 0.7293, 0.1364, 0.6618, 0.1616, 0.6385, 0.2124, 0.7049, 0.5788, 0.6102, 0.589, 0.5351, 0.6048, 0.5381, 0.5895, 0.686, 0.7634, 0.735, 0.7633, 0.8834, 0.7417, 0.8832, 0.7419, 0.6864, 0.8477, 0.2932, 0.8696, 0.2934, 0.8696, 0.4047, 0.8477, 0.4473, 0.9048, 0.4758, 0.9107, 0.4849, 0.9117, 0.5445, 0.9062, 0.5504, 0.4496, 0.8696, 0.4485, 0.8624, 0.4725, 0.8615, 0.4796, 0.8685, 0.8166, 0.06879, 0.8295, 0.02557, 0.8296, 0.09775, 0.8162, 0.1318, 0.9428, 0.4177, 0.9416, 0.3958, 0.9562, 0.3959, 0.9571, 0.4339, 0.564, 0.569, 0.5661, 0.5311, 0.589, 0.5351, 0.5788, 0.6102, 0.6735, 0.5374, 0.678, 0.01617, 0.6966, 0.06801, 0.6933, 0.5792, 0.1961, 0.8318, 0.186, 0.8184, 0.1992, 0.8111, 0.2062, 0.8213, 0.6586, 0.525, 0.6622, 0.0, 0.678, 0.01617, 0.6735, 0.5374, 0.6136, 0.1871, 0.6356, 0.1833, 0.6586, 0.3357, 0.6494, 0.4244, 0.6558, 0.5572, 0.6478, 0.5696, 0.6456, 0.5315, 0.6555, 0.5211, 0.9428, 0.4177, 0.9571, 0.4339, 0.9525, 0.4513, 0.941, 0.4384, 0.6555, 0.5211, 0.6456, 0.5315, 0.6478, 0.493, 0.6564, 0.4885, 0.9609, 0.8359, 0.9602, 0.8519, 0.9239, 0.8704, 0.9411, 0.8395, 0.8251, 0.8645, 0.818, 0.8685, 0.8292, 0.8308, 0.8353, 0.8322, 0.7701, 0.6703, 0.7478, 0.6864, 0.7481, 0.6752, 0.7659, 0.6623, 0.8353, 0.8322, 0.8292, 0.8308, 0.8399, 0.7999, 0.8452, 0.8076, 0.8224, 0.8874, 0.815, 0.8777, 0.818, 0.8685, 0.8251, 0.8645, 0.7802, 0.04253, 0.773, 0.533, 0.7522, 0.4785, 0.7593, 0.0, 0.564, 0.569, 0.5788, 0.6102, 0.5766, 0.6193, 0.5647, 0.5864, 0.6933, 0.5792, 0.6966, 0.06801, 0.7186, 0.1533, 0.7142, 0.6438, 0.9183, 0.3976, 0.9267, 0.3549, 0.9571, 0.3472, 0.9416, 0.3958, 0.556, 0.6543, 0.5647, 0.5864, 0.5766, 0.6193, 0.5639, 0.6976, 0.5456, 0.6394, 0.5539, 0.5718, 0.5647, 0.5864, 0.556, 0.6543, 0.716, 0.8923, 0.7105, 0.8888, 0.7075, 0.8274, 0.7154, 0.8259, 0.2244, 0.9114, 0.2244, 0.8111, 0.2335, 0.8111, 0.2335, 0.9114, 0.8349, 0.1091, 0.8296, 0.09775, 0.8324, 0.04501, 0.8383, 0.04319, 0.7417, 0.8939, 0.7416, 0.9424, 0.7195, 0.9485, 0.7186, 0.8991, 0.7682, 0.5525, 0.7669, 0.6416, 0.7502, 0.6025, 0.7516, 0.5088, 0.5639, 0.6976, 0.5766, 0.6193, 0.5851, 0.6799, 0.5701, 0.7678, 0.7522, 0.4785, 0.773, 0.533, 0.7682, 0.5525, 0.7516, 0.5088, 0.9267, 0.3549, 0.9243, 0.3015, 0.9531, 0.2932, 0.9571, 0.3472, 0.5895, 0.686, 0.5867, 0.735, 0.5829, 0.7191, 0.5851, 0.6799, 0.2335, 0.9114, 0.2335, 0.8111, 0.2427, 0.8234, 0.2427, 0.9018, 0.773, 0.533, 0.7802, 0.6184, 0.774, 0.6208, 0.7682, 0.5525, 0.186, 0.8318, 0.186, 0.8184, 0.1961, 0.8318, 0.7802, 0.6184, 0.7701, 0.6703, 0.7659, 0.6623, 0.774, 0.6208, 0.5788, 0.6102, 0.5895, 0.686, 0.5851, 0.6799, 0.5766, 0.6193, 0.2941, 0.5118, 0.3306, 0.2746, 0.3355, 0.3629, 0.312, 0.5152, 0.5941, 0.845, 0.545, 0.8288, 0.5719, 0.803, 0.5943, 0.8064, 0.8912, 0.2932, 0.8912, 0.4473, 0.8696, 0.4047, 0.8696, 0.2934, 0.4796, 0.8379, 0.4796, 0.8685, 0.4725, 0.8615, 0.4725, 0.8371, 0.2962, 0.8636, 0.2836, 0.8573, 0.313, 0.8111, 0.3031, 0.8486, 0.5968, 0.8568, 0.5223, 0.8441, 0.545, 0.8288, 0.5941, 0.845, 0.5223, 0.8568, 0.5458, 0.8594, 0.5458, 0.8724, 0.5261, 0.8725, 0.8415, 0.05636, 0.8439, 0.09057, 0.8395, 0.09202, 0.1593, 0.9178, 0.1436, 0.9178, 0.1438, 0.8805, 0.1568, 0.8785, 0.7142, 0.6438, 0.7186, 0.6863, 0.7126, 0.6761, 0.7091, 0.6422, 0.8276, 0.7902, 0.8591, 0.7339, 0.8647, 0.7428, 0.8323, 0.7934, 0.2563, 0.5067, 0.3064, 0.1971, 0.3203, 0.2191, 0.2709, 0.5087, 0.8696, 0.4047, 0.8912, 0.4473, 0.8868, 0.4703, 0.8695, 0.4362, 0.2709, 0.5087, 0.3203, 0.2191, 0.3306, 0.2746, 0.2941, 0.5118, 0.8602, 0.6135, 0.8602, 0.5875, 0.8759, 0.5873, 0.8745, 0.6133, 0.6926, 0.6627, 0.6924, 0.5904, 0.7091, 0.6422, 0.7071, 0.732, 0.8868, 0.4703, 0.8869, 0.5601, 0.8696, 0.5263, 0.8695, 0.4362, 0.8181, 0.1517, 0.8349, 0.1091, 0.8383, 0.6192, 0.8222, 0.6717, 0.4972, 0.8937, 0.4897, 0.8936, 0.4897, 0.8716, 0.4972, 0.8717, 0.6642, 0.6043, 0.6646, 0.5471, 0.6766, 0.557, 0.6778, 0.6201, 0.6778, 0.6201, 0.6766, 0.557, 0.6924, 0.5904, 0.6926, 0.6627, 0.794, 0.1643, 0.7802, 0.1505, 0.7859, 0.1308, 0.7969, 0.1419, 0.8955, 0.6922, 0.8882, 0.7237, 0.8752, 0.7171, 0.8839, 0.6881, 0.8998, 0.5338, 0.8905, 0.5873, 0.8862, 0.5823, 0.8937, 0.5395, 0.6386, 0.9079, 0.6315, 0.8368, 0.6456, 0.8368, 0.8912, 0.4473, 0.8998, 0.5338, 0.8937, 0.5395, 0.8868, 0.4703, 0.6735, 0.5374, 0.6933, 0.5792, 0.6924, 0.5904, 0.6766, 0.557, 0.1659, 0.9179, 0.1593, 0.9178, 0.1568, 0.8785, 0.1641, 0.88, 0.6933, 0.5792, 0.7142, 0.6438, 0.7091, 0.6422, 0.6924, 0.5904, 0.1758, 0.8318, 0.1659, 0.8213, 0.173, 0.8111, 0.186, 0.8184, 0.186, 0.8318, 0.1758, 0.8318, 0.186, 0.8184, 0.861, 0.6716, 0.8604, 0.6469, 0.8663, 0.6468, 0.8701, 0.6714, 0.2471, 0.7348, 0.2568, 0.71, 0.2634, 0.7074, 0.2514, 0.7377, 0.8604, 0.6469, 0.8603, 0.6349, 0.872, 0.6347, 0.8663, 0.6468, 0.8603, 0.6349, 0.8602, 0.6135, 0.8745, 0.6133, 0.872, 0.6347, 0.8701, 0.6714, 0.8663, 0.6468, 0.872, 0.6347, 0.879, 0.6561, 0.6045, 0.7943, 0.6045, 0.8155, 0.6003, 0.8071, 0.5968, 0.7968, 0.6586, 0.8923, 0.6586, 0.8259, 0.6664, 0.8274, 0.6638, 0.8888, 0.2321, 0.7656, 0.2471, 0.7348, 0.2514, 0.7377, 0.2319, 0.7729, 0.8829, 0.6294, 0.8745, 0.6133, 0.8759, 0.5873, 0.8829, 0.5935, 0.1641, 0.88, 0.1568, 0.8785, 0.1588, 0.8427, 0.5223, 0.2163, 0.527, 0.2081, 0.5781, 0.1659, 0.5909, 0.165, 0.6564, 0.4885, 0.6478, 0.493, 0.6541, 0.4244, 0.2626, 0.7757, 0.2693, 0.74, 0.2767, 0.7516, 0.2667, 0.7889, 0.09652, 0.9264, 0.07179, 0.8442, 0.09482, 0.8539, 0.2693, 0.74, 0.2752, 0.7078, 0.2829, 0.7135, 0.2767, 0.7516, 0.2667, 0.7889, 0.2767, 0.7516, 0.2994, 0.7542, 0.3191, 0.7861, 0.2244, 0.9114, 0.2152, 0.9114, 0.2152, 0.8111, 0.2244, 0.8111, 0.2639, 0.8905, 0.2434, 0.9587, 0.2427, 0.8696, 0.2639, 0.8111, 0.7334, 0.5519, 0.7516, 0.5088, 0.7502, 0.6025, 0.7321, 0.6411, 0.5866, 0.8716, 0.569, 0.8716, 0.569, 0.8601, 0.5925, 0.8568, 0.2152, 0.9114, 0.2062, 0.9018, 0.2062, 0.8234, 0.2152, 0.8111, 0.2593, 0.7993, 0.2667, 0.7889, 0.3191, 0.7861, 0.3355, 0.8065, 0.2767, 0.7516, 0.2829, 0.7135, 0.2994, 0.7542, 0.5781, 0.1659, 0.6073, 0.1468, 0.5909, 0.165, 0.7417, 0.8832, 0.7417, 0.8939, 0.7186, 0.8991, 0.7197, 0.8834, 0.9999, 0.6233, 0.976, 0.6305, 0.9759, 0.6058, 1.0, 0.6061, 0.4998, 0.8948, 0.5, 0.8817, 0.5222, 0.8817, 0.5218, 0.8948, 0.121, 0.9179, 0.1237, 0.88, 0.131, 0.8785, 0.1279, 0.9178, 0.9602, 0.8519, 0.9609, 0.9017, 0.9285, 0.9218, 0.9239, 0.8704, 0.8602, 0.6135, 0.846, 0.6137, 0.8446, 0.5878, 0.8602, 0.5875, 0.8603, 0.6349, 0.8487, 0.6351, 0.846, 0.6137, 0.8602, 0.6135, 0.8604, 0.6469, 0.8546, 0.647, 0.8487, 0.6351, 0.8603, 0.6349, 0.6554, 0.678, 0.6554, 0.7152, 0.6488, 0.7209, 0.6456, 0.6931, 0.8518, 0.6717, 0.8426, 0.6566, 0.8487, 0.6351, 0.8546, 0.647, 0.8722, 0.8353, 0.8353, 0.8322, 0.8452, 0.8076, 0.8713, 0.8216, 0.861, 0.6716, 0.8518, 0.6717, 0.8546, 0.647, 0.8604, 0.6469, 0.8426, 0.6566, 0.8383, 0.63, 0.846, 0.6137, 0.8487, 0.6351, 0.8383, 0.04319, 0.8324, 0.04501, 0.8207, 0.01045, 0.8237, 0.0, 0.8998, 0.4003, 0.9008, 0.3711, 0.9267, 0.3549, 0.9183, 0.3976, 0.121, 0.8482, 0.115, 0.839, 0.121, 0.8111, 1.0, 0.6061, 0.9759, 0.6058, 0.9747, 0.3129, 1.0, 0.2932, 0.9193, 0.4356, 0.9048, 0.4758, 0.8998, 0.4003, 0.9183, 0.3976, 0.5223, 0.8371, 0.4738, 0.7675, 0.4794, 0.7647, 0.2752, 0.7078, 0.2895, 0.6449, 0.2829, 0.7135, 0.1641, 0.88, 0.1588, 0.8427, 0.1598, 0.8111, 0.02051, 0.8973, 0.00745, 0.8786, 0.01149, 0.8488, 0.03698, 0.8588, 0.1237, 0.88, 0.1291, 0.8427, 0.131, 0.8785, 0.01149, 0.8488, 0.03026, 0.8253, 0.05277, 0.822, 0.03698, 0.8588, 0.03184, 0.8159, 0.03026, 0.8253, 0.01149, 0.8488, 0.003995, 0.8424, 0.05759, 0.8111, 0.05277, 0.822, 0.03026, 0.8253, 0.03184, 0.8159, 0.1237, 0.88, 0.1281, 0.8111, 0.1291, 0.8427, 0.3531, 0.8371, 0.3522, 0.8431, 0.3396, 0.8438, 0.3361, 0.8379, 0.569, 0.8568, 0.569, 0.8883, 0.5458, 0.8832, 0.547, 0.863, 0.6527, 0.7985, 0.6456, 0.7985, 0.646, 0.766, 0.6507, 0.7658, 0.5866, 0.8716, 0.5925, 0.8865, 0.569, 0.883, 0.569, 0.8716, 0.2668, 0.5331, 0.2709, 0.5087, 0.2941, 0.5118, 0.2877, 0.5521, 0.2538, 0.5237, 0.2563, 0.5067, 0.2709, 0.5087, 0.2668, 0.5331, 0.6478, 0.5696, 0.6558, 0.5572, 0.6564, 0.5764, 0.6533, 0.5809, 0.313, 0.8737, 0.307, 0.8781, 0.2944, 0.8707, 0.2962, 0.8636, 0.1568, 0.8785, 0.1438, 0.8805, 0.1438, 0.8423, 0.1588, 0.8427, 0.4242, 0.8371, 0.4161, 0.8591, 0.3985, 0.8591, 0.3994, 0.8459, 0.4395, 0.8589, 0.4485, 0.8808, 0.4252, 0.8719, 0.4242, 0.8588, 0.2877, 0.5521, 0.2941, 0.5118, 0.312, 0.5152, 0.3067, 0.5554, 0.6454, 0.6017, 0.6455, 0.6975, 0.6314, 0.6975, 0.6313, 0.6017, 0.4998, 0.8686, 0.5218, 0.8686, 0.5222, 0.8817, 0.5, 0.8817, 0.7085, 0.732, 0.7119, 0.7683, 0.7005, 0.771, 0.6865, 0.7321, 0.3067, 0.5554, 0.312, 0.5152, 0.3312, 0.5277, 0.3283, 0.5496, 0.4687, 0.871, 0.4687, 0.8825, 0.4485, 0.8825, 0.4485, 0.8696, 0.6048, 0.5381, 0.589, 0.5351, 0.5753, 0.5045, 0.6045, 0.5222, 0.8478, 0.1418, 0.8414, 0.1404, 0.8383, 0.1217, 0.8447, 0.1207, 0.3985, 0.8789, 0.3756, 0.8735, 0.3692, 0.8371, 0.3985, 0.8468, 0.7417, 0.8832, 0.7633, 0.8834, 0.7642, 0.8991, 0.7417, 0.8939, 0.589, 0.5351, 0.5661, 0.5311, 0.5412, 0.4862, 0.5753, 0.5045, 0.5753, 0.5045, 0.5412, 0.4862, 0.5479, 0.4332, 0.5791, 0.453, 0.4395, 0.8589, 0.4242, 0.8588, 0.4252, 0.8457, 0.4485, 0.8371, 0.6073, 0.1468, 0.6163, 0.1103, 0.6303, 0.1431, 0.7417, 0.8939, 0.7642, 0.8991, 0.7631, 0.9485, 0.7416, 0.9424, 0.5412, 0.4862, 0.5223, 0.4781, 0.5305, 0.4244, 0.5479, 0.4332, 0.6073, 0.1468, 0.6303, 0.1431, 0.6356, 0.1833, 0.6136, 0.1871, 0.5993, 0.08176, 0.6163, 0.1103, 0.6073, 0.1468, 0.6045, 0.5222, 0.5753, 0.5045, 0.5791, 0.453, 0.6048, 0.4722, 0.8323, 0.7934, 0.8399, 0.7999, 0.8292, 0.8308, 0.8158, 0.8214, 0.5909, 0.165, 0.6073, 0.1468, 0.6136, 0.1871, 0.595, 0.1894, 0.07179, 0.8333, 0.07179, 0.8718, 0.06179, 0.8706, 0.06583, 0.8408, 0.07179, 0.8718, 0.04794, 0.9, 0.04302, 0.894, 0.06179, 0.8706, 0.2962, 0.8636, 0.3031, 0.8486, 0.3041, 0.8601, 0.5038, 0.8686, 0.4804, 0.8627, 0.4796, 0.8425, 0.5038, 0.8371, 0.05759, 0.8111, 0.07179, 0.8333, 0.06583, 0.8408, 0.05277, 0.822, 0.04794, 0.9, 0.0182, 0.903, 0.02051, 0.8973, 0.04302, 0.894, 0.7005, 0.771, 0.7101, 0.8002, 0.7024, 0.8048, 0.6957, 0.7828, 0.02051, 0.8973, 0.03698, 0.8588, 0.06179, 0.8706, 0.04302, 0.894, 0.799, 0.8766, 0.794, 0.881, 0.7884, 0.8778, 0.7869, 0.8693, 0.06179, 0.8706, 0.03698, 0.8588, 0.05277, 0.822, 0.06583, 0.8408, 0.6456, 0.6136, 0.6462, 0.5809, 0.6507, 0.5809, 0.6525, 0.6134, 0.3041, 0.8601, 0.313, 0.8737, 0.2962, 0.8636, 0.1943, 0.9125, 0.1862, 0.9125, 0.186, 0.8318, 0.1961, 0.8318, 0.2274, 0.7888, 0.2319, 0.7729, 0.2514, 0.7377, 0.2438, 0.7921, 0.7101, 0.8002, 0.7154, 0.8259, 0.7075, 0.8274, 0.7024, 0.8048, 0.2667, 0.7889, 0.2593, 0.7993, 0.2545, 0.7943, 0.2626, 0.7757, 0.6456, 0.6136, 0.6525, 0.6134, 0.6525, 0.6734, 0.648, 0.678, 0.2274, 0.7888, 0.2438, 0.7921, 0.2414, 0.7983, 0.2291, 0.7958, 0.3692, 0.8484, 0.3692, 0.8681, 0.3639, 0.8655, 0.3645, 0.8509, 0.9349, 0.1855, 0.9238, 0.1611, 0.9303, 0.161, 0.9414, 0.1854, 0.8439, 0.09057, 0.8447, 0.1207, 0.8383, 0.1217, 0.8395, 0.09202, 0.6454, 0.6017, 0.6313, 0.6017, 0.6315, 0.4244, 0.6456, 0.4244, 0.0, 0.8792, 0.00745, 0.8786, 0.02051, 0.8973, 0.0182, 0.903, 0.5223, 0.8885, 0.5261, 0.8725, 0.5458, 0.8724, 0.5458, 0.8853, 0.4687, 0.8939, 0.4485, 0.8954, 0.4485, 0.8825, 0.4687, 0.8825, 0.131, 0.8785, 0.1291, 0.8427, 0.1438, 0.8423, 0.1438, 0.8805, 0.4242, 0.8807, 0.3994, 0.8721, 0.3985, 0.8591, 0.4161, 0.8591, 0.6303, 0.1431, 0.6557, 0.1485, 0.6586, 0.1704, 0.6356, 0.1833, 0.5943, 0.8064, 0.5719, 0.803, 0.5968, 0.7678, 0.9239, 0.8704, 0.9285, 0.9218, 0.9027, 0.9406, 0.8955, 0.8876, 0.1279, 0.9178, 0.131, 0.8785, 0.1438, 0.8805, 0.1436, 0.9178, 0.879, 0.6561, 0.872, 0.6347, 0.8745, 0.6133, 0.8829, 0.6294, 0.121, 0.8482, 0.1172, 0.9203, 0.1143, 0.9307, 0.115, 0.839, 0.6649, 0.732, 0.6865, 0.7321, 0.6729, 0.771, 0.6619, 0.7683, 0.2941, 0.5902, 0.3004, 0.594, 0.292, 0.6222, 0.2805, 0.6188, 0.2692, 0.6361, 0.2805, 0.6188, 0.292, 0.6222, 0.2817, 0.6465, 0.292, 0.588, 0.2941, 0.5902, 0.2805, 0.6188, 0.2761, 0.6166, 0.3067, 0.5554, 0.2941, 0.5902, 0.292, 0.588, 0.2653, 0.6363, 0.2761, 0.6166, 0.2805, 0.6188, 0.2692, 0.6361, 0.2877, 0.5521, 0.3067, 0.5554, 0.292, 0.588, 0.2761, 0.6166, 0.2877, 0.5521, 0.292, 0.588, 0.3588, 0.8816, 0.3445, 0.8815, 0.3496, 0.8759, 0.356, 0.8755, 0.2727, 0.7076, 0.2659, 0.7394, 0.2514, 0.7377, 0.2634, 0.7074, 0.2274, 0.7888, 0.2254, 0.7813, 0.2319, 0.7729, 0.2254, 0.7813, 0.2274, 0.7888, 0.215, 0.7867, 0.6866, 0.7608, 0.6778, 0.7828, 0.6729, 0.771, 0.6865, 0.7321, 0.6729, 0.771, 0.6778, 0.7828, 0.6713, 0.8048, 0.6636, 0.8002, 0.6636, 0.8002, 0.6713, 0.8048, 0.6664, 0.8274, 0.6586, 0.8259, 0.313, 0.8111, 0.3271, 0.8111, 0.3271, 0.8824, 0.313, 0.8824, 0.8181, 0.1517, 0.8162, 0.1318, 0.8296, 0.09775, 0.8349, 0.1091, 0.1781, 0.9125, 0.1758, 0.8318, 0.186, 0.8318, 0.1862, 0.9125, 0.9049, 0.2914, 0.9046, 0.2824, 0.9119, 0.2923, 0.6456, 0.8368, 0.6315, 0.8368, 0.6314, 0.7672, 0.6455, 0.7672, 0.4807, 0.4776, 0.517, 0.4741, 0.5223, 0.6021, 0.486, 0.6056, 0.9414, 0.02844, 0.9303, 0.161, 0.9238, 0.1611, 0.9349, 0.02853, 0.9479, 0.1854, 0.9414, 0.1854, 0.9303, 0.161, 0.9368, 0.1609, 0.4822, 0.8936, 0.4822, 0.8716, 0.4897, 0.8716, 0.4897, 0.8936, 0.7717, 0.6864, 0.7717, 0.7338, 0.7642, 0.7338, 0.7643, 0.6864, 0.4407, 0.1383, 0.4717, 0.127, 0.4857, 0.1943, 0.4532, 0.2063, 0.9189, 0.2932, 0.9119, 0.2923, 0.9167, 0.284, 0.8848, 0.744, 0.8687, 0.7435, 0.8752, 0.7171, 0.8882, 0.7237, 0.9119, 0.2923, 0.9046, 0.2824, 0.9167, 0.284, 0.794, 0.1643, 0.8181, 0.1517, 0.8222, 0.6717, 0.7976, 0.6881, 0.7199, 0.735, 0.7419, 0.6864, 0.7417, 0.8832, 0.7197, 0.8834, 0.417, 0.2099, 0.4121, 0.3056, 0.4057, 0.306, 0.4106, 0.2102, 0.464, 0.3011, 0.5018, 0.2985, 0.517, 0.4741, 0.4807, 0.4776, 0.6455, 0.7672, 0.6314, 0.7672, 0.6314, 0.6975, 0.6455, 0.6975, 0.8759, 0.8693, 0.8251, 0.8645, 0.8353, 0.8322, 0.8722, 0.8353, 0.9049, 0.2914, 0.8916, 0.2789, 0.8992, 0.2762, 0.9046, 0.2824, 0.4121, 0.3056, 0.3889, 0.4803, 0.3825, 0.483, 0.4057, 0.306, 0.486, 0.6056, 0.5223, 0.6021, 0.5223, 0.8371, 0.4794, 0.7647, 0.417, 0.2099, 0.4106, 0.2102, 0.4142, 0.1405, 0.4206, 0.1402, 0.6073, 0.1468, 0.5781, 0.1659, 0.5893, 0.06192, 0.5993, 0.08176, 0.4224, 0.07059, 0.4488, 0.06016, 0.4717, 0.127, 0.4407, 0.1383, 0.2545, 0.7943, 0.2593, 0.7993, 0.2473, 0.8063, 0.2465, 0.7994, 0.2727, 0.7076, 0.2634, 0.7074, 0.2815, 0.6482, 0.2514, 0.7377, 0.2659, 0.7394, 0.2545, 0.7943, 0.2438, 0.7921, 0.2545, 0.7943, 0.2659, 0.7394, 0.2693, 0.74, 0.2626, 0.7757, 0.6778, 0.7828, 0.6866, 0.7608, 0.6867, 0.8204, 0.671, 0.823, 0.6524, 0.7658, 0.6456, 0.7262, 0.6517, 0.7437, 0.6524, 0.7209, 0.6517, 0.7437, 0.6456, 0.7262, 0.8969, 0.6566, 0.8829, 0.5886, 0.8969, 0.5873, 0.7869, 0.8693, 0.7884, 0.8778, 0.7809, 0.8808, 0.7802, 0.87, 0.8323, 0.7934, 0.8647, 0.7428, 0.8399, 0.7999, 0.8292, 0.8308, 0.799, 0.8766, 0.7869, 0.8693, 0.8158, 0.8214, 0.7869, 0.8693, 0.7924, 0.8495, 0.8111, 0.8184, 0.8158, 0.8214, 0.6957, 0.7828, 0.7026, 0.823, 0.6867, 0.8204, 0.6866, 0.7608, 0.8797, 0.6994, 0.872, 0.7207, 0.8591, 0.7339, 0.8647, 0.7428, 0.8591, 0.7339, 0.872, 0.7207, 0.09652, 0.9264, 0.09429, 0.9331, 0.07179, 0.8442, 0.1105, 0.9247, 0.09482, 0.8539, 0.115, 0.839, 0.3451, 0.861, 0.3645, 0.8509, 0.3639, 0.8655, 0.356, 0.8755, 0.3396, 0.8438, 0.3522, 0.8431, 0.3645, 0.8509, 0.3451, 0.861, 0.5968, 0.7877, 0.5968, 0.7797, 0.6032, 0.7825, 0.6036, 0.7943, 0.5968, 0.7718, 0.6036, 0.7678, 0.6032, 0.7825, 0.5968, 0.7797, 0.3496, 0.8759, 0.3451, 0.861, 0.356, 0.8755, 0.3355, 0.8489, 0.3396, 0.8438, 0.3451, 0.861])
me_cube_001.materials.append(mat_steel)
me_cube_001.materials.append(mat_iron)
me_cube_001.materials.append(mat_scale)
me_cube_001.use_remesh_preserve_volume = False
me_cube_001.use_remesh_preserve_attributes = False
me_cube_001.use_mirror_vertex_groups = False
me_cube_001.update()
me_plane_001 = bpy.data.meshes.new('Plane.001')
me_plane_001.from_pydata([(1.0, 1.0, 0.0), (1.0, -1.0, 0.0), (-1.0, -1.0, 0.0), (-1.0, 1.0, 0.0)], [], [(0, 3, 2, 1)])
_uv = me_plane_001.uv_layers.new(name='UVMap')
_uv.uv.foreach_set('vector', [0.0, 0.0, 0.0, 0.0, 0.0, 0.0, 0.0, 0.0])
me_plane_001.materials.append(mat_floorshadow)
me_plane_001.materials.append(mat_floorinvis)
me_plane_001.use_remesh_preserve_volume = False
me_plane_001.use_remesh_preserve_attributes = False
me_plane_001.use_mirror_vertex_groups = False
me_plane_001.update()

# ---- objects
ob_magicaxe = bpy.data.objects.new('MagicAxe', me_cube_001)
ob_camera = bpy.data.objects.new('Camera', cam_camera)
ob_filllight = bpy.data.objects.new('FillLight', light_filllight)
ob_keylight = bpy.data.objects.new('KeyLight', light_keylight)
ob_rimlight = bpy.data.objects.new('RimLight', light_rimlight)
ob_empty = bpy.data.objects.new('Empty', None)
ob_shadowplane = bpy.data.objects.new('ShadowPlane', me_plane_001)

# ---- transforms, parenting, visibility, modifiers, constraints
ob_magicaxe.parent = ob_empty
ob_magicaxe.location = (0.0, 0.0, 0.0)
ob_magicaxe.lineart.crease_threshold = 0.0
_m = ob_magicaxe.modifiers.new('EdgeSplit', 'EDGE_SPLIT')
_m.use_edge_angle = False
ob_camera.location = (3.081, -4.466, 6.663)
ob_camera.rotation_euler = (0.6216, -0.2508, 0.9997)
ob_camera.lock_rotations_4d = False
ob_camera.empty_display_type = 'ARROWS'
ob_camera.color = (0.0, 0.0, 0.0, 0.0)
ob_camera.display_type = 'WIRE'
ob_camera.lineart.crease_threshold = 0.0
ob_filllight.location = (6.74, 7.638, 11.54)
ob_filllight.rotation_euler = (1.797, 0.3972, -0.04007)
ob_filllight.lineart.crease_threshold = 0.0
ob_keylight.location = (8.199, 7.907, 11.54)
ob_keylight.rotation_euler = (0.01345, 0.4495, 0.5187)
ob_keylight.lineart.crease_threshold = 0.0
ob_rimlight.location = (7.742, 6.406, 12.03)
ob_rimlight.rotation_euler = (-1.74, -0.1783, 1.237)
ob_rimlight.lineart.crease_threshold = 0.0
ob_empty.location = (0.0, 0.0, 0.0)
ob_empty.empty_image_offset = (0.0, 0.0)
ob_empty.lineart.crease_threshold = 0.0
ob_shadowplane.location = (0.0, 0.0, -1.324)
ob_shadowplane.scale = (10.0, 10.0, 10.0)
ob_shadowplane.lineart.crease_threshold = 0.0

# ---- collection membership
col_collection_1.objects.link(ob_magicaxe)
col_collection_1.objects.link(ob_camera)
col_collection_1.objects.link(ob_filllight)
col_collection_1.objects.link(ob_keylight)
col_collection_1.objects.link(ob_rimlight)
col_collection_2.objects.link(ob_empty)
col_collection_2.objects.link(ob_shadowplane)

# ---- scene / render settings (as saved in the file)
scene.camera = ob_camera
scene.frame_start = 1; scene.frame_end = 180; scene.frame_set(0)
scene.render.engine = 'BLENDER_EEVEE_NEXT'
scene.render.image_settings.compression = 90
scene.render.resolution_percentage = 50
scene.render.fps = 30
scene.render.dither_intensity = 0.0
scene.cycles.use_denoising = False
scene.cycles.samples = 10
scene.cycles.sampling_pattern = 'TABULATED_SOBOL'
scene.cycles.light_sampling_threshold = 0.0
scene.cycles.use_adaptive_sampling = False
scene.cycles.use_light_tree = False
scene.cycles.blur_glossy = 0.0
scene.cycles.volume_bounces = 1
scene.cycles.pixel_filter_type = 'GAUSSIAN'
scene.cycles.sample_clamp_indirect = 0.0
scene.view_settings.view_transform = 'Standard'
bpy.context.view_layer.update()

